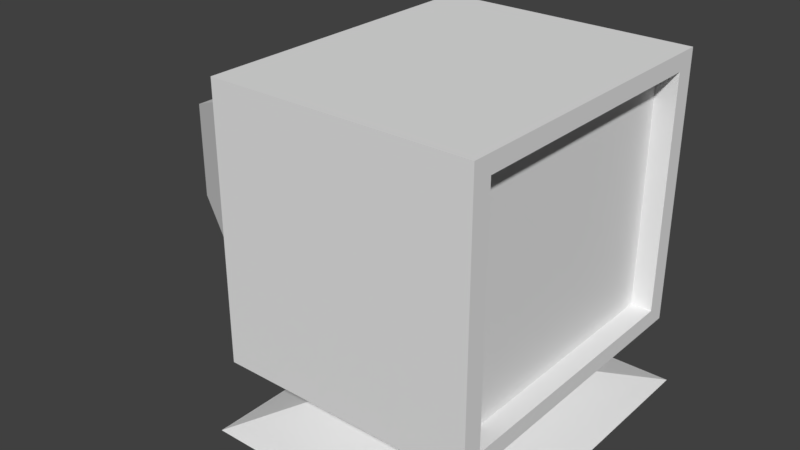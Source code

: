 # Source: PC.blend  (saved by Blender 2.79.0; exported with 4.5.12 LTS)
import bpy
from mathutils import Matrix  # noqa: F401  (used for matrix-valued properties, if any)

bpy.ops.wm.read_factory_settings(use_empty=True)
scene = bpy.context.scene
scene.name = 'Scene'

# ---- collections
col_collection_1 = bpy.data.collections.new('Collection 1'); scene.collection.children.link(col_collection_1)

# ---- materials (node trees are filled in below, after node groups)
mat_body = bpy.data.materials.new('Body')
mat_body.alpha_threshold = 0.0
mat_body.use_transparent_shadow = False
mat_body.roughness = 0.5
mat_body.line_color = (0.0, 0.0, 0.0, 1.0)
mat_screen = bpy.data.materials.new('Screen')
mat_screen.alpha_threshold = 0.0
mat_screen.use_transparent_shadow = False
mat_screen.roughness = 0.5

# ---- material node trees

# ---- world
world_world = bpy.data.worlds.new('World'); scene.world = world_world
world_world.color = (0.05088, 0.05088, 0.05088)
world_world.use_sun_shadow = False
world_world.sun_shadow_jitter_overblur = 0.0
world_world.cycles.sampling_method = 'MANUAL'

# ---- meshes
me_cube = bpy.data.meshes.new('Cube')
me_cube.from_pydata([(1.0, 0.8731, -0.7559), (1.0, -0.8731, -0.7559), (-1.0, -0.7985, -0.6913), (-1.0, 0.7985, -0.6913), (1.0, 0.8731, 0.7559), (1.0, -0.8731, 0.7559), (-1.0, -0.7985, 0.6913), (-1.0, 0.7985, 0.6913), (-0.6668, -0.6668, -0.8658), (-0.6668, 0.6668, -0.8658), (-1.0, -1.0, 0.8658), (-1.0, 1.0, 0.8658), (-2.081, -0.3578, -0.3098), (-2.081, 0.3578, -0.3098), (-2.081, -0.3578, 0.3098), (-2.081, 0.3578, 0.3098), (0.6668, 0.6668, -0.8658), (0.6668, -0.6668, -0.8658), (1.0, 1.0, 0.8658), (1.0, -1.0, 0.8658), (0.8377, 0.8731, -0.7559), (0.8377, -0.8731, -0.7559), (0.8377, 0.8731, 0.7559), (0.8377, -0.8731, 0.7559), (1.0, 1.0, -0.8658), (1.0, -1.0, -0.8658), (-1.0, 1.0, -0.8658), (-1.0, -1.0, -0.8658), (0.651, 0.651, -1.192), (0.651, -0.651, -1.192), (-0.651, 0.651, -1.192), (-0.651, -0.651, -1.192), (1.08, 1.08, -1.339), (1.08, -1.08, -1.339), (-1.08, 1.08, -1.339), (-1.08, -1.08, -1.339)], [], [(17, 8, 31, 29), (18, 11, 10, 19), (5, 1, 21, 23), (25, 19, 10, 27), (2, 6, 14, 12), (18, 24, 26, 11), (2, 3, 26, 27), (6, 2, 27, 10), (3, 7, 11, 26), (7, 6, 10, 11), (12, 14, 15, 13), (7, 3, 13, 15), (3, 2, 12, 13), (6, 7, 15, 14), (0, 1, 25, 24), (4, 0, 24, 18), (1, 5, 19, 25), (5, 4, 18, 19), (20, 22, 23, 21), (1, 0, 20, 21), (4, 5, 23, 22), (0, 4, 22, 20), (17, 16, 24, 25), (16, 9, 26, 24), (8, 17, 25, 27), (9, 8, 27, 26), (31, 30, 34, 35), (16, 17, 29, 28), (8, 9, 30, 31), (9, 16, 28, 30), (32, 33, 35, 34), (30, 28, 32, 34), (29, 31, 35, 33), (28, 29, 33, 32)])
me_cube.polygons.foreach_set('material_index', [0, 0, 0, 0, 0, 0, 0, 0, 0, 0, 0, 0, 0, 0, 0, 0, 0, 0, 1, 0, 0, 0, 0, 0, 0, 0, 0, 0, 0, 0, 0, 0, 0, 0])
_uv = me_cube.uv_layers.new(name='UVMap')
_uv.uv.foreach_set('vector', [0.6952, 0.8225, 0.6952, 0.863, 0.6887, 0.8625, 0.6887, 0.823, 0.2248, 0.7049, 0.2644, 0.7049, 0.2644, 0.7659, 0.2248, 0.7659, 0.2801, 0.8302, 0.2801, 0.8763, 0.2769, 0.8763, 0.2769, 0.8302, 0.1784, 0.7714, 0.2128, 0.7715, 0.2128, 0.8322, 0.1784, 0.8321, 0.2635, 0.314, 0.2635, 0.3562, 0.2413, 0.3444, 0.2413, 0.3255, 0.2507, 0.8321, 0.2163, 0.8322, 0.2163, 0.7715, 0.2507, 0.7714, 0.3082, 0.2234, 0.3082, 0.1747, 0.3116, 0.1686, 0.3116, 0.2296, 0.2807, 0.2234, 0.3082, 0.2234, 0.3116, 0.2296, 0.2773, 0.2296, 0.3082, 0.1747, 0.2807, 0.1747, 0.2773, 0.1686, 0.3116, 0.1686, 0.2807, 0.1747, 0.2807, 0.2234, 0.2773, 0.2296, 0.2773, 0.1686, 0.22, 0.3404, 0.2078, 0.3404, 0.2078, 0.3186, 0.22, 0.3186, 0.2847, 0.122, 0.2847, 0.1642, 0.2625, 0.1527, 0.2625, 0.1338, 0.2812, 0.1934, 0.2812, 0.2421, 0.2594, 0.2286, 0.2594, 0.2068, 0.3096, 0.7714, 0.3096, 0.8201, 0.2878, 0.8067, 0.2878, 0.7848, 0.9799, 0.4517, 0.5296, 0.4558, 0.5002, 0.3992, 0.9989, 0.3945, 0.2733, 0.6907, 0.3033, 0.6907, 0.3055, 0.6946, 0.2711, 0.6946, 0.3033, 0.6375, 0.2733, 0.6375, 0.2711, 0.6336, 0.3055, 0.6336, 0.2733, 0.6375, 0.2733, 0.6907, 0.2711, 0.6946, 0.2711, 0.6336, 0.9969, 0.002335, 0.9969, 0.9989, 0.003403, 0.9989, 0.003403, 0.002335, 0.3337, 0.8789, 0.3337, 0.8256, 0.3369, 0.8256, 0.3369, 0.8789, 0.3345, 0.7049, 0.3345, 0.7582, 0.3312, 0.7582, 0.3312, 0.7049, 0.2733, 0.8302, 0.2733, 0.8763, 0.2701, 0.8763, 0.2701, 0.8302, 0.6393, 0.7341, 0.6393, 0.6934, 0.6459, 0.6832, 0.6459, 0.7442, 0.6393, 0.6934, 0.6129, 0.6934, 0.6063, 0.6832, 0.6459, 0.6832, 0.6129, 0.7341, 0.6393, 0.7341, 0.6459, 0.7442, 0.6063, 0.7442, 0.6129, 0.6934, 0.6129, 0.7341, 0.6063, 0.7442, 0.6063, 0.6832, 0.1528, 0.225, 0.1528, 0.2647, 0.1442, 0.2778, 0.1442, 0.2119, 0.6984, 0.809, 0.6984, 0.7683, 0.7048, 0.7688, 0.7048, 0.8085, 0.6948, 0.7683, 0.6948, 0.809, 0.6883, 0.8085, 0.6883, 0.7688, 0.6988, 0.863, 0.6988, 0.8225, 0.7052, 0.823, 0.7052, 0.8625, 0.2212, 0.6336, 0.2212, 0.6994, 0.1784, 0.6994, 0.1784, 0.6336, 0.1528, 0.2647, 0.1786, 0.2647, 0.1869, 0.2778, 0.1442, 0.2778, 0.1786, 0.225, 0.1528, 0.225, 0.1442, 0.2119, 0.1869, 0.2119, 0.2592, 0.6864, 0.2592, 0.6467, 0.2676, 0.6336, 0.2676, 0.6994])
me_cube.materials.append(mat_body)
me_cube.materials.append(mat_screen)
me_cube.use_remesh_preserve_volume = False
me_cube.use_remesh_preserve_attributes = False
me_cube.use_mirror_vertex_groups = False
me_cube.update()

# ---- objects
ob_cube = bpy.data.objects.new('Cube', me_cube)

# ---- transforms, parenting, visibility, modifiers, constraints
ob_cube.location = (0.0, 0.0, 0.0)
ob_cube.scale = (0.8271, 1.0, 1.0)
ob_cube.lock_rotations_4d = False
ob_cube.empty_display_type = 'ARROWS'
ob_cube.lineart.crease_threshold = 0.0

# ---- collection membership
col_collection_1.objects.link(ob_cube)

# ---- scene / render settings (as saved in the file)
scene.frame_start = 1; scene.frame_end = 250; scene.frame_set(1)
scene.render.engine = 'BLENDER_EEVEE_NEXT'
scene.render.resolution_percentage = 50
scene.render.dither_intensity = 0.0
scene.cycles.use_denoising = False
scene.cycles.samples = 128
scene.cycles.sampling_pattern = 'TABULATED_SOBOL'
scene.cycles.use_adaptive_sampling = False
scene.cycles.use_light_tree = False
scene.cycles.blur_glossy = 0.0
scene.cycles.sample_clamp_indirect = 0.0
scene.view_settings.view_transform = 'Standard'
bpy.context.view_layer.update()

# ---- added for rendering (the .blend has no active camera and no usable light): camera, sun
cam_auto = bpy.data.cameras.new('AutoCamera')
cam_auto.lens = 50.0
cam_auto.sensor_width = 36.0
cam_auto.clip_end = 1000.0
ob_auto_camera = bpy.data.objects.new('AutoCamera', cam_auto)
scene.collection.objects.link(ob_auto_camera)
ob_auto_camera.location = (3.32813, -4.49084, 2.75715)
ob_auto_camera.rotation_euler = (1.09748, -7.21219e-08, 0.694738)
scene.camera = ob_auto_camera
light_auto_sun = bpy.data.lights.new('AutoSun', 'SUN')
light_auto_sun.energy = 3.0
light_auto_sun.angle = 0.0523599
ob_auto_sun = bpy.data.objects.new('AutoSun', light_auto_sun)
scene.collection.objects.link(ob_auto_sun)
ob_auto_sun.rotation_euler = (0.872665, 0.174533, 0.523599)
bpy.context.view_layer.update()
